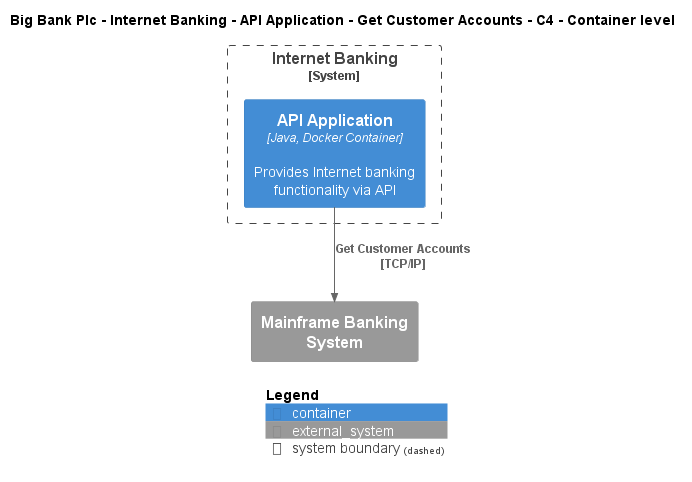

The diagram above was rendered by PlantUML. Its source (embedded in the PNG):
@startuml
!include ..\..\..\..\..\..\..\.c4s\C4_Container.puml

AddElementTag("c4interflow:lifecycle:new", $bgColor=green, $fontColor=#ffffff, $borderColor=green, $shadowing="False")
AddElementTag("c4interflow:lifecycle:changed", $bgColor=orange, $fontColor=#ffffff, $borderColor=orange, $shadowing="False")
AddElementTag("c4interflow:lifecycle:removed", $bgColor=red, $fontColor=#ffffff, $borderColor=red, $shadowing="False")

AddRelTag("c4interflow:lifecycle:new", $textColor=green, $lineColor=green)
AddRelTag("c4interflow:lifecycle:changed", $textColor=orange, $lineColor=orange)
AddRelTag("c4interflow:lifecycle:removed", $textColor=red, $lineColor=red)

SHOW_PERSON_PORTRAIT()
LAYOUT_TOP_DOWN()

skinparam linetype polyline

title Big Bank Plc - Internet Banking - API Application - Get Customer Accounts - C4 - Container level


System_Boundary(BigBankPlc.SoftwareSystems.InternetBanking, "Internet Banking") {
    Container(BigBankPlc.SoftwareSystems.InternetBanking.Containers.APIApplication, "API Application", "Java, Docker Container", "Provides Internet banking functionality via API")
}
System_Ext(BigBankPlc.SoftwareSystems.MainframeBankingSystem, "Mainframe Banking System", "")

Rel(BigBankPlc.SoftwareSystems.InternetBanking.Containers.APIApplication, BigBankPlc.SoftwareSystems.MainframeBankingSystem, "Get Customer Accounts\n[TCP/IP]", $tags='protocol:tcp/ip')


SHOW_LEGEND()
@enduml